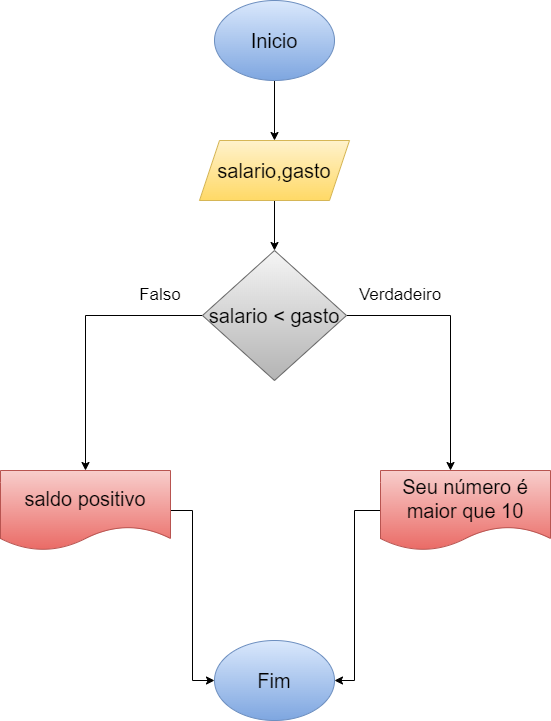

The diagram above was exported from draw.io. Its source (the exported page's mxGraphModel, read from the mxfile embedded in the PNG):
<mxGraphModel dx="794" dy="413" grid="1" gridSize="10" guides="1" tooltips="1" connect="1" arrows="1" fold="1" page="1" pageScale="1" pageWidth="827" pageHeight="1169" math="0" shadow="0">
  <root>
    <mxCell id="0" />
    <mxCell id="1" parent="0" />
    <mxCell id="OvSqAkj2Hslc5CScH3eN-3" value="" style="edgeStyle=orthogonalEdgeStyle;rounded=0;orthogonalLoop=1;jettySize=auto;html=1;" edge="1" parent="1" source="OvSqAkj2Hslc5CScH3eN-1" target="OvSqAkj2Hslc5CScH3eN-2">
      <mxGeometry relative="1" as="geometry" />
    </mxCell>
    <mxCell id="OvSqAkj2Hslc5CScH3eN-1" value="Inicio" style="ellipse;whiteSpace=wrap;html=1;fillColor=#dae8fc;gradientColor=#7ea6e0;strokeColor=#6c8ebf;fontSize=20;" vertex="1" parent="1">
      <mxGeometry x="354" y="150" width="120" height="80" as="geometry" />
    </mxCell>
    <mxCell id="OvSqAkj2Hslc5CScH3eN-5" value="" style="edgeStyle=orthogonalEdgeStyle;rounded=0;orthogonalLoop=1;jettySize=auto;html=1;" edge="1" parent="1" source="OvSqAkj2Hslc5CScH3eN-2" target="OvSqAkj2Hslc5CScH3eN-4">
      <mxGeometry relative="1" as="geometry" />
    </mxCell>
    <mxCell id="OvSqAkj2Hslc5CScH3eN-2" value="salario,gasto" style="shape=parallelogram;perimeter=parallelogramPerimeter;whiteSpace=wrap;html=1;fixedSize=1;fontSize=20;fillColor=#fff2cc;gradientColor=#ffd966;strokeColor=#d6b656;" vertex="1" parent="1">
      <mxGeometry x="339" y="290" width="150" height="60" as="geometry" />
    </mxCell>
    <mxCell id="OvSqAkj2Hslc5CScH3eN-7" value="" style="edgeStyle=orthogonalEdgeStyle;rounded=0;orthogonalLoop=1;jettySize=auto;html=1;" edge="1" parent="1" source="OvSqAkj2Hslc5CScH3eN-4" target="OvSqAkj2Hslc5CScH3eN-6">
      <mxGeometry relative="1" as="geometry">
        <Array as="points">
          <mxPoint x="590" y="465" />
        </Array>
      </mxGeometry>
    </mxCell>
    <mxCell id="OvSqAkj2Hslc5CScH3eN-9" value="" style="edgeStyle=orthogonalEdgeStyle;rounded=0;orthogonalLoop=1;jettySize=auto;html=1;" edge="1" parent="1" source="OvSqAkj2Hslc5CScH3eN-4" target="OvSqAkj2Hslc5CScH3eN-8">
      <mxGeometry relative="1" as="geometry" />
    </mxCell>
    <mxCell id="OvSqAkj2Hslc5CScH3eN-4" value="salario &amp;lt; gasto" style="rhombus;whiteSpace=wrap;html=1;fontSize=20;fillColor=#f5f5f5;gradientColor=#b3b3b3;strokeColor=#666666;" vertex="1" parent="1">
      <mxGeometry x="342" y="400" width="144" height="130" as="geometry" />
    </mxCell>
    <mxCell id="OvSqAkj2Hslc5CScH3eN-14" style="edgeStyle=orthogonalEdgeStyle;rounded=0;orthogonalLoop=1;jettySize=auto;html=1;entryX=1;entryY=0.5;entryDx=0;entryDy=0;" edge="1" parent="1" source="OvSqAkj2Hslc5CScH3eN-6" target="OvSqAkj2Hslc5CScH3eN-12">
      <mxGeometry relative="1" as="geometry">
        <Array as="points">
          <mxPoint x="494" y="660" />
          <mxPoint x="494" y="830" />
        </Array>
      </mxGeometry>
    </mxCell>
    <mxCell id="OvSqAkj2Hslc5CScH3eN-6" value="Seu número é maior que 10" style="shape=document;whiteSpace=wrap;html=1;boundedLbl=1;fontSize=20;fillColor=#f8cecc;strokeColor=#b85450;gradientColor=#ea6b66;" vertex="1" parent="1">
      <mxGeometry x="520" y="620" width="170" height="80" as="geometry" />
    </mxCell>
    <mxCell id="OvSqAkj2Hslc5CScH3eN-13" style="edgeStyle=orthogonalEdgeStyle;rounded=0;orthogonalLoop=1;jettySize=auto;html=1;entryX=0;entryY=0.5;entryDx=0;entryDy=0;" edge="1" parent="1" source="OvSqAkj2Hslc5CScH3eN-8" target="OvSqAkj2Hslc5CScH3eN-12">
      <mxGeometry relative="1" as="geometry" />
    </mxCell>
    <mxCell id="OvSqAkj2Hslc5CScH3eN-8" value="saldo positivo" style="shape=document;whiteSpace=wrap;html=1;boundedLbl=1;fontSize=20;fillColor=#f8cecc;strokeColor=#b85450;gradientColor=#ea6b66;" vertex="1" parent="1">
      <mxGeometry x="140" y="620" width="170" height="80" as="geometry" />
    </mxCell>
    <mxCell id="OvSqAkj2Hslc5CScH3eN-10" value="Falso" style="text;html=1;strokeColor=none;fillColor=none;align=center;verticalAlign=middle;whiteSpace=wrap;rounded=0;fontSize=17;" vertex="1" parent="1">
      <mxGeometry x="260" y="430" width="80" height="30" as="geometry" />
    </mxCell>
    <mxCell id="OvSqAkj2Hslc5CScH3eN-11" value="Verdadeiro" style="text;html=1;strokeColor=none;fillColor=none;align=center;verticalAlign=middle;whiteSpace=wrap;rounded=0;fontSize=17;" vertex="1" parent="1">
      <mxGeometry x="510" y="430" width="60" height="30" as="geometry" />
    </mxCell>
    <mxCell id="OvSqAkj2Hslc5CScH3eN-12" value="Fim" style="ellipse;whiteSpace=wrap;html=1;fillColor=#dae8fc;gradientColor=#7ea6e0;strokeColor=#6c8ebf;fontSize=20;" vertex="1" parent="1">
      <mxGeometry x="354" y="790" width="120" height="80" as="geometry" />
    </mxCell>
  </root>
</mxGraphModel>